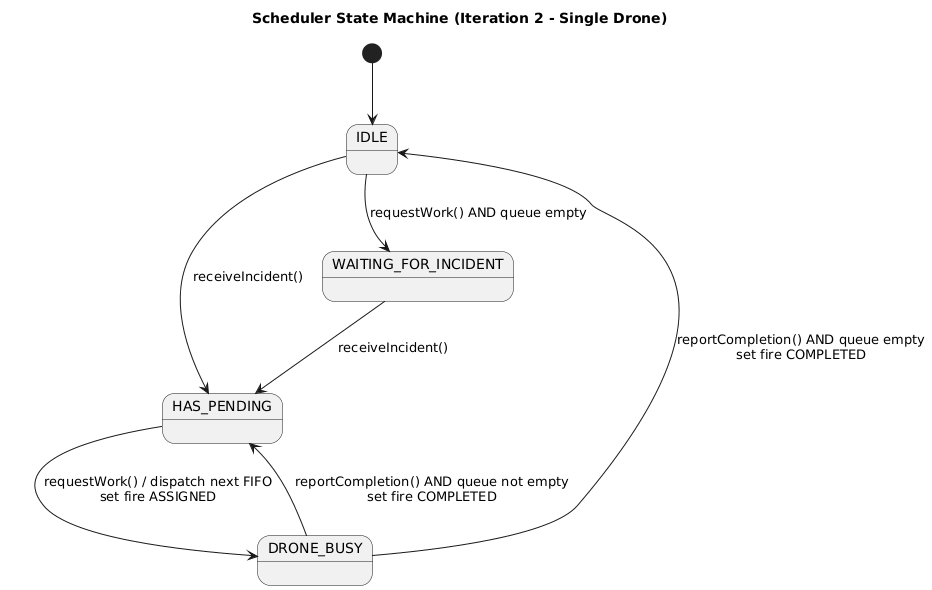

The diagram above was rendered by PlantUML. Its source (embedded in the PNG):
@startuml
title Scheduler State Machine (Iteration 2 - Single Drone)

[*] --> IDLE

IDLE --> HAS_PENDING : receiveIncident()
HAS_PENDING --> DRONE_BUSY : requestWork() / dispatch next FIFO\nset fire ASSIGNED
DRONE_BUSY --> IDLE : reportCompletion() AND queue empty\nset fire COMPLETED
DRONE_BUSY --> HAS_PENDING : reportCompletion() AND queue not empty\nset fire COMPLETED

IDLE --> WAITING_FOR_INCIDENT : requestWork() AND queue empty
WAITING_FOR_INCIDENT --> HAS_PENDING : receiveIncident()
@enduml